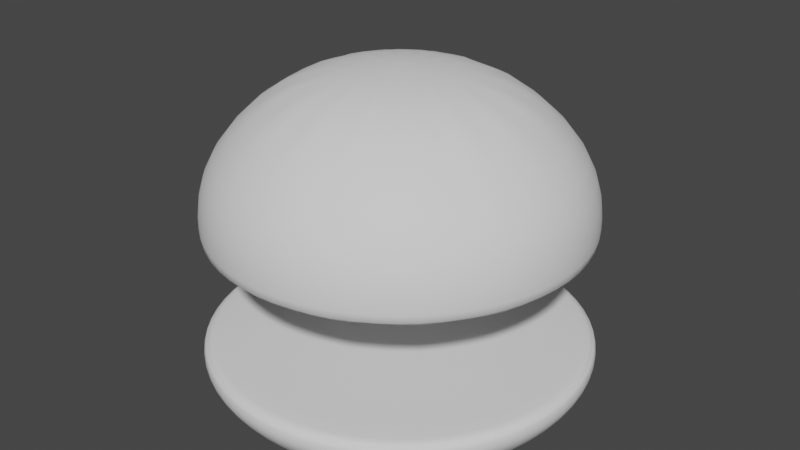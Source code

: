 # Source: burber.blend  (saved by Blender 2.93.21; exported with 4.5.12 LTS)
import bpy
from mathutils import Matrix  # noqa: F401  (used for matrix-valued properties, if any)

bpy.ops.wm.read_factory_settings(use_empty=True)
scene = bpy.context.scene
scene.name = 'Scene'

# ---- collections
col_collection = bpy.data.collections.new('Collection'); scene.collection.children.link(col_collection)

# ---- world
world_world = bpy.data.worlds.new('World'); scene.world = world_world
world_world.use_nodes = True; world_world.node_tree.nodes.clear()
_N = world_world.node_tree.nodes; _L = world_world.node_tree.links
n0 = _N.new('ShaderNodeOutputWorld'); n0.name = 'World Output'; n0.location = (300, 300)
n1 = _N.new('ShaderNodeBackground'); n1.name = 'Background'; n1.location = (10, 300)
n1.inputs[0].default_value = (0.05088, 0.05088, 0.05088, 1.0)
_L.new(n1.outputs[0], n0.inputs[0])
n0.is_active_output = True
world_world.color = (0.05088, 0.05088, 0.05088)
world_world.use_sun_shadow = False
world_world.sun_shadow_jitter_overblur = 0.0

# ---- meshes
me_circle = bpy.data.meshes.new('Circle')
me_circle.from_pydata([(2.235e-08, 0.8371, 0.0), (0.0, 1.0, 0.1598), (6.034e-09, 0.9072, 0.0468), (-0.3827, 0.9239, 0.1598), (-0.3203, 0.7734, 0.0), (-0.3472, 0.8381, 0.0468), (-0.7071, 0.7071, 0.1598), (-0.5919, 0.5919, 0.0), (-0.6415, 0.6415, 0.0468), (-0.9239, 0.3827, 0.1598), (-0.7734, 0.3203, 0.0), (-0.8381, 0.3472, 0.0468), (-1.0, -4.371e-08, 0.1598), (-0.8371, -5.588e-08, 0.0), (-0.9072, -4.56e-08, 0.0468), (-0.9239, -0.3827, 0.1598), (-0.7734, -0.3203, 0.0), (-0.8381, -0.3472, 0.0468), (-0.7071, -0.7071, 0.1598), (-0.5919, -0.5919, 0.0), (-0.6415, -0.6415, 0.0468), (-0.3827, -0.9239, 0.1598), (-0.3203, -0.7734, 0.0), (-0.3472, -0.8381, 0.0468), (8.742e-08, -1.0, 0.1598), (6.706e-08, -0.8371, 0.0), (7.746e-08, -0.9072, 0.0468), (0.3827, -0.9239, 0.1598), (0.3203, -0.7734, 0.0), (0.3472, -0.8381, 0.0468), (0.7071, -0.7071, 0.1598), (0.5919, -0.5919, 0.0), (0.6415, -0.6415, 0.0468), (0.9239, -0.3827, 0.1598), (0.7734, -0.3203, 0.0), (0.8381, -0.3472, 0.0468), (1.0, 1.192e-08, 0.1598), (0.8371, -1.304e-08, 0.0), (0.9072, 4.305e-09, 0.0468), (0.9239, 0.3827, 0.1598), (0.7734, 0.3203, 0.0), (0.8381, 0.3472, 0.0468), (0.7071, 0.7071, 0.1598), (0.5919, 0.5919, 0.0), (0.6415, 0.6415, 0.0468), (0.3827, 0.9239, 0.1598), (0.3203, 0.7734, 0.0), (0.3472, 0.8381, 0.0468), (0.0, 1.0, 0.224), (1.863e-09, 0.971, 0.2524), (5.821e-10, 0.9915, 0.2441), (-0.3716, 0.8971, 0.2524), (-0.3827, 0.9239, 0.224), (-0.3794, 0.916, 0.2441), (-0.6866, 0.6866, 0.2524), (-0.7071, 0.7071, 0.224), (-0.7011, 0.7011, 0.2441), (-0.8971, 0.3716, 0.2524), (-0.9239, 0.3827, 0.224), (-0.916, 0.3794, 0.2441), (-0.971, -4.657e-08, 0.2524), (-1.0, -4.371e-08, 0.224), (-0.9915, -4.453e-08, 0.2441), (-0.8971, -0.3716, 0.2524), (-0.9239, -0.3827, 0.224), (-0.916, -0.3794, 0.2441), (-0.6866, -0.6866, 0.2524), (-0.7071, -0.7071, 0.224), (-0.7011, -0.7011, 0.2441), (-0.3716, -0.8971, 0.2524), (-0.3827, -0.9239, 0.224), (-0.3794, -0.916, 0.2441), (8.382e-08, -0.971, 0.2524), (8.742e-08, -1.0, 0.224), (8.638e-08, -0.9915, 0.2441), (0.3716, -0.8971, 0.2524), (0.3827, -0.9239, 0.224), (0.3794, -0.916, 0.2441), (0.6866, -0.6866, 0.2524), (0.7071, -0.7071, 0.224), (0.7011, -0.7011, 0.2441), (0.8971, -0.3716, 0.2524), (0.9239, -0.3827, 0.224), (0.916, -0.3794, 0.2441), (0.971, 8.382e-09, 0.2524), (1.0, 1.192e-08, 0.224), (0.9915, 1.083e-08, 0.2441), (0.8971, 0.3716, 0.2524), (0.9239, 0.3827, 0.224), (0.916, 0.3794, 0.2441), (0.6866, 0.6866, 0.2524), (0.7071, 0.7071, 0.224), (0.7011, 0.7011, 0.2441), (0.3716, 0.8971, 0.2524), (0.3827, 0.9239, 0.224), (0.3794, 0.916, 0.2441), (1.917e-09, 0.971, 0.2736), (-0.3716, 0.8971, 0.2736), (-0.6866, 0.6866, 0.2736), (-0.8971, 0.3716, 0.2736), (-0.971, -4.657e-08, 0.2736), (-0.8971, -0.3716, 0.2736), (-0.6866, -0.6866, 0.2736), (-0.3716, -0.8971, 0.2736), (8.387e-08, -0.971, 0.2736), (0.3716, -0.8971, 0.2736), (0.6866, -0.6866, 0.2736), (0.8971, -0.3716, 0.2736), (0.971, 8.382e-09, 0.2736), (0.8971, 0.3716, 0.2736), (0.6866, 0.6866, 0.2736), (0.3716, 0.8971, 0.2736)], [], [(30, 27, 76, 79), (9, 6, 55, 58), (6, 3, 52, 55), (33, 30, 79, 82), (12, 9, 58, 61), (36, 33, 82, 85), (15, 12, 61, 64), (39, 36, 85, 88), (18, 15, 64, 67), (42, 39, 88, 91), (21, 18, 67, 70), (45, 42, 91, 94), (24, 21, 70, 73), (27, 24, 73, 76), (3, 1, 48, 52), (4, 0, 2, 5), (5, 2, 1, 3), (7, 4, 5, 8), (8, 5, 3, 6), (10, 7, 8, 11), (11, 8, 6, 9), (13, 10, 11, 14), (14, 11, 9, 12), (16, 13, 14, 17), (17, 14, 12, 15), (19, 16, 17, 20), (20, 17, 15, 18), (22, 19, 20, 23), (23, 20, 18, 21), (25, 22, 23, 26), (26, 23, 21, 24), (28, 25, 26, 29), (29, 26, 24, 27), (31, 28, 29, 32), (32, 29, 27, 30), (34, 31, 32, 35), (35, 32, 30, 33), (37, 34, 35, 38), (38, 35, 33, 36), (40, 37, 38, 41), (41, 38, 36, 39), (43, 40, 41, 44), (44, 41, 39, 42), (46, 43, 44, 47), (47, 44, 42, 45), (0, 46, 47, 2), (2, 47, 45, 1), (4, 7, 10, 13, 16, 19, 22, 25, 28, 31, 34, 37, 40, 43, 46, 0), (1, 45, 94, 48), (52, 48, 50, 53), (53, 50, 49, 51), (55, 52, 53, 56), (56, 53, 51, 54), (58, 55, 56, 59), (59, 56, 54, 57), (61, 58, 59, 62), (62, 59, 57, 60), (64, 61, 62, 65), (65, 62, 60, 63), (67, 64, 65, 68), (68, 65, 63, 66), (70, 67, 68, 71), (71, 68, 66, 69), (73, 70, 71, 74), (74, 71, 69, 72), (76, 73, 74, 77), (77, 74, 72, 75), (79, 76, 77, 80), (80, 77, 75, 78), (82, 79, 80, 83), (83, 80, 78, 81), (85, 82, 83, 86), (86, 83, 81, 84), (88, 85, 86, 89), (89, 86, 84, 87), (91, 88, 89, 92), (92, 89, 87, 90), (94, 91, 92, 95), (95, 92, 90, 93), (48, 94, 95, 50), (50, 95, 93, 49), (54, 51, 97, 98), (97, 96, 111, 110, 109, 108, 107, 106, 105, 104, 103, 102, 101, 100, 99, 98), (63, 60, 100, 101), (72, 69, 103, 104), (81, 78, 106, 107), (90, 87, 109, 110), (49, 93, 111, 96), (51, 49, 96, 97), (60, 57, 99, 100), (69, 66, 102, 103), (78, 75, 105, 106), (87, 84, 108, 109), (57, 54, 98, 99), (66, 63, 101, 102), (75, 72, 104, 105), (84, 81, 107, 108), (93, 90, 110, 111)])
me_circle.polygons.foreach_set('use_smooth', [True] * 98)
_uv = me_circle.uv_layers.new(name='UVMap')
_uv.uv.foreach_set('vector', [0.0, 0.0, 0.0, 0.0, 0.0, 0.0, 0.0, 0.0, 0.0, 0.0, 0.0, 0.0, 0.0, 0.0, 0.0, 0.0, 0.0, 0.0, 0.0, 0.0, 0.0, 0.0, 0.0, 0.0, 0.0, 0.0, 0.0, 0.0, 0.0, 0.0, 0.0, 0.0, 0.0, 0.0, 0.0, 0.0, 0.0, 0.0, 0.0, 0.0, 0.0, 0.0, 0.0, 0.0, 0.0, 0.0, 0.0, 0.0, 0.0, 0.0, 0.0, 0.0, 0.0, 0.0, 0.0, 0.0, 0.0, 0.0, 0.0, 0.0, 0.0, 0.0, 0.0, 0.0, 0.0, 0.0, 0.0, 0.0, 0.0, 0.0, 0.0, 0.0, 0.0, 0.0, 0.0, 0.0, 0.0, 0.0, 0.0, 0.0, 0.0, 0.0, 0.0, 0.0, 0.0, 0.0, 0.0, 0.0, 0.0, 0.0, 0.0, 0.0, 0.0, 0.0, 0.0, 0.0, 0.0, 0.0, 0.0, 0.0, 0.0, 0.0, 0.0, 0.0, 0.0, 0.0, 0.0, 0.0, 0.0, 0.0, 0.0, 0.0, 0.0, 0.0, 0.0, 0.0, 0.0, 0.0, 0.0, 0.0, 0.0, 0.0, 0.0, 0.0, 0.0, 0.0, 0.0, 0.0, 0.0, 0.0, 0.0, 0.0, 0.0, 0.0, 0.0, 0.0, 0.0, 0.0, 0.0, 0.0, 0.0, 0.0, 0.0, 0.0, 0.0, 0.0, 0.0, 0.0, 0.0, 0.0, 0.0, 0.0, 0.0, 0.0, 0.0, 0.0, 0.0, 0.0, 0.0, 0.0, 0.0, 0.0, 0.0, 0.0, 0.0, 0.0, 0.0, 0.0, 0.0, 0.0, 0.0, 0.0, 0.0, 0.0, 0.0, 0.0, 0.0, 0.0, 0.0, 0.0, 0.0, 0.0, 0.0, 0.0, 0.0, 0.0, 0.0, 0.0, 0.0, 0.0, 0.0, 0.0, 0.0, 0.0, 0.0, 0.0, 0.0, 0.0, 0.0, 0.0, 0.0, 0.0, 0.0, 0.0, 0.0, 0.0, 0.0, 0.0, 0.0, 0.0, 0.0, 0.0, 0.0, 0.0, 0.0, 0.0, 0.0, 0.0, 0.0, 0.0, 0.0, 0.0, 0.0, 0.0, 0.0, 0.0, 0.0, 0.0, 0.0, 0.0, 0.0, 0.0, 0.0, 0.0, 0.0, 0.0, 0.0, 0.0, 0.0, 0.0, 0.0, 0.0, 0.0, 0.0, 0.0, 0.0, 0.0, 0.0, 0.0, 0.0, 0.0, 0.0, 0.0, 0.0, 0.0, 0.0, 0.0, 0.0, 0.0, 0.0, 0.0, 0.0, 0.0, 0.0, 0.0, 0.0, 0.0, 0.0, 0.0, 0.0, 0.0, 0.0, 0.0, 0.0, 0.0, 0.0, 0.0, 0.0, 0.0, 0.0, 0.0, 0.0, 0.0, 0.0, 0.0, 0.0, 0.0, 0.0, 0.0, 0.0, 0.0, 0.0, 0.0, 0.0, 0.0, 0.0, 0.0, 0.0, 0.0, 0.0, 0.0, 0.0, 0.0, 0.0, 0.0, 0.0, 0.0, 0.0, 0.0, 0.0, 0.0, 0.0, 0.0, 0.0, 0.0, 0.0, 0.0, 0.0, 0.0, 0.0, 0.0, 0.0, 0.0, 0.0, 0.0, 0.0, 0.0, 0.0, 0.0, 0.0, 0.0, 0.0, 0.0, 0.0, 0.0, 0.0, 0.0, 0.0, 0.0, 0.0, 0.0, 0.0, 0.0, 0.0, 0.0, 0.0, 0.0, 0.0, 0.0, 0.0, 0.0, 0.0, 0.0, 0.0, 0.0, 0.0, 0.0, 0.0, 0.0, 0.0, 0.0, 0.0, 0.0, 0.0, 0.0, 0.0, 0.0, 0.0, 0.0, 0.0, 0.0, 0.0, 0.0, 0.0, 0.0, 0.0, 0.0, 0.0, 0.0, 0.0, 0.0, 0.0, 0.0, 0.0, 0.0, 0.0, 0.0, 0.0, 0.0, 0.0, 0.0, 0.0, 0.0, 0.0, 0.0, 0.0, 0.0, 0.0, 0.0, 0.0, 0.0, 0.0, 0.0, 0.0, 0.0, 0.0, 0.0, 0.0, 0.0, 0.0, 0.0, 0.0, 0.0, 0.0, 0.0, 0.0, 0.0, 0.0, 0.0, 0.0, 0.0, 0.0, 0.0, 0.0, 0.0, 0.0, 0.0, 0.0, 0.0, 0.0, 0.0, 0.0, 0.0, 0.0, 0.0, 0.0, 0.0, 0.0, 0.0, 0.0, 0.0, 0.0, 0.0, 0.0, 0.0, 0.0, 0.0, 0.0, 0.0, 0.0, 0.0, 0.0, 0.0, 0.0, 0.0, 0.0, 0.0, 0.0, 0.0, 0.0, 0.0, 0.0, 0.0, 0.0, 0.0, 0.0, 0.0, 0.0, 0.0, 0.0, 0.0, 0.0, 0.0, 0.0, 0.0, 0.0, 0.0, 0.0, 0.0, 0.0, 0.0, 0.0, 0.0, 0.0, 0.0, 0.0, 0.0, 0.0, 0.0, 0.0, 0.0, 0.0, 0.0, 0.0, 0.0, 0.0, 0.0, 0.0, 0.0, 0.0, 0.0, 0.0, 0.0, 0.0, 0.0, 0.0, 0.0, 0.0, 0.0, 0.0, 0.0, 0.0, 0.0, 0.0, 0.0, 0.0, 0.0, 0.0, 0.0, 0.0, 0.0, 0.0, 0.0, 0.0, 0.0, 0.0, 0.0, 0.0, 0.0, 0.0, 0.0, 0.0, 0.0, 0.0, 0.0, 0.0, 0.0, 0.0, 0.0, 0.0, 0.0, 0.0, 0.0, 0.0, 0.0, 0.0, 0.0, 0.0, 0.0, 0.0, 0.0, 0.0, 0.0, 0.0, 0.0, 0.0, 0.0, 0.0, 0.0, 0.0, 0.0, 0.0, 0.0, 0.0, 0.0, 0.0, 0.0, 0.0, 0.0, 0.0, 0.0, 0.0, 0.0, 0.0, 0.0, 0.0, 0.0, 0.0, 0.0, 0.0, 0.0, 0.0, 0.0, 0.0, 0.0, 0.0, 0.0, 0.0, 0.0, 0.0, 0.0, 0.0, 0.0, 0.0, 0.0, 0.0, 0.0, 0.0, 0.0, 0.0, 0.0, 0.0, 0.0, 0.0, 0.0, 0.0, 0.0, 0.0, 0.0, 0.0, 0.0, 0.0, 0.0, 0.0, 0.0, 0.0, 0.0, 0.0, 0.0, 0.0, 0.0, 0.0, 0.0, 0.0, 0.0, 0.0, 0.0, 0.0, 0.0, 0.0, 0.0, 0.0, 0.0, 0.0, 0.0, 0.0, 0.0, 0.0, 0.0, 0.0, 0.0, 0.0, 0.0, 0.0, 0.0, 0.0, 0.0, 0.0, 0.0, 0.0, 0.0, 0.0, 0.0, 0.0, 0.0, 0.0, 0.0, 0.0, 0.0, 0.0, 0.0, 0.0, 0.0, 0.0, 0.0, 0.0, 0.0, 0.0, 0.0, 0.0, 0.0, 0.0, 0.0, 0.0, 0.0, 0.0, 0.0, 0.0, 0.0, 0.0, 0.0, 0.0, 0.0, 0.0, 0.0, 0.0, 0.0, 0.0, 0.0, 0.0, 0.0, 0.0, 0.0, 0.0, 0.0, 0.0, 0.0, 0.0, 0.0, 0.0, 0.0, 0.0, 0.0, 0.0, 0.0, 0.0, 0.0, 0.0, 0.0, 0.0, 0.0, 0.0, 0.0, 0.0, 0.0, 0.0, 0.0, 0.0, 0.0, 0.0, 0.0, 0.0, 0.0, 0.0, 0.0, 0.0, 0.0, 0.0, 0.0, 0.0, 0.0, 0.0, 0.0, 0.0, 0.0, 0.0, 0.0, 0.0, 0.0, 0.0, 0.0, 0.0, 0.0, 0.0, 0.0, 0.0, 0.0, 0.0, 0.0, 0.0, 0.0, 0.0, 0.0, 0.0, 0.0, 0.0, 0.0, 0.0, 0.0, 0.0, 0.0, 0.0, 0.0, 0.0, 0.0, 0.0, 0.0, 0.0, 0.0, 0.0, 0.0, 0.0, 0.0, 0.0, 0.0, 0.0, 0.0, 0.0, 0.0, 0.0, 0.0, 0.0, 0.0, 0.0, 0.0, 0.0, 0.0, 0.0, 0.0, 0.0, 0.0, 0.0, 0.0, 0.0, 0.0, 0.0, 0.0, 0.0, 0.0, 0.0, 0.0, 0.0, 0.0, 0.0, 0.0, 0.0, 0.0, 0.0, 0.0, 0.0, 0.0, 0.0, 0.0, 0.0, 0.0, 0.0, 0.0, 0.0, 0.0, 0.0, 0.0, 0.0, 0.0, 0.0, 0.0, 0.0, 0.0, 0.0, 0.0, 0.0, 0.0, 0.0])
me_circle.use_remesh_fix_poles = True
me_circle.use_remesh_preserve_attributes = False
me_circle.update()
me_circle_001 = bpy.data.meshes.new('Circle.001')
me_circle_001.from_pydata([(1.917e-09, 0.971, 0.399), (-0.3716, 0.8971, 0.399), (-0.6866, 0.6866, 0.399), (-0.8971, 0.3716, 0.399), (-0.971, -4.657e-08, 0.399), (-0.8971, -0.3716, 0.399), (-0.6866, -0.6866, 0.399), (-0.3716, -0.8971, 0.399), (8.387e-08, -0.971, 0.399), (0.3716, -0.8971, 0.399), (0.6866, -0.6866, 0.399), (0.8971, -0.3716, 0.399), (0.971, 8.382e-09, 0.399), (0.8971, 0.3716, 0.399), (0.6866, 0.6866, 0.399), (0.3716, 0.8971, 0.399), (1.917e-09, 0.971, 0.4192), (-0.3716, 0.8971, 0.4192), (-0.6866, 0.6866, 0.4192), (-0.8971, 0.3716, 0.4192), (-0.971, -4.657e-08, 0.4192), (-0.8971, -0.3716, 0.4192), (-0.6866, -0.6866, 0.4192), (-0.3716, -0.8971, 0.4192), (8.387e-08, -0.971, 0.4192), (0.3716, -0.8971, 0.4192), (0.6866, -0.6866, 0.4192), (0.8971, -0.3716, 0.4192), (0.971, 8.382e-09, 0.4192), (0.8971, 0.3716, 0.4192), (0.6866, 0.6866, 0.4192), (0.3716, 0.8971, 0.4192), (2.829e-09, 0.971, 0.7812), (-0.3716, 0.8971, 0.7812), (-0.6866, 0.6866, 0.7812), (-0.8971, 0.3716, 0.7812), (-0.971, -4.657e-08, 0.7812), (-0.8971, -0.3716, 0.7812), (-0.6866, -0.6866, 0.7812), (-0.3716, -0.8971, 0.7812), (8.479e-08, -0.971, 0.7812), (0.3716, -0.8971, 0.7812), (0.6866, -0.6866, 0.7812), (0.8971, -0.3716, 0.7812), (0.971, 8.382e-09, 0.7812), (0.8971, 0.3716, 0.7812), (0.6866, 0.6866, 0.7812), (0.3716, 0.8971, 0.7812), (4.397e-09, 0.4455, 1.226), (-0.1705, 0.4116, 1.226), (-0.315, 0.315, 1.226), (-0.4116, 0.1705, 1.226), (-0.4455, -2.136e-08, 1.226), (-0.4116, -0.1705, 1.226), (-0.315, -0.315, 1.226), (-0.1705, -0.4116, 1.226), (4.2e-08, -0.4455, 1.226), (0.1705, -0.4116, 1.226), (0.315, -0.315, 1.226), (0.4116, -0.1705, 1.226), (0.4455, 3.845e-09, 1.226), (0.4116, 0.1705, 1.226), (0.315, 0.315, 1.226), (0.1705, 0.4116, 1.226)], [], [(1, 2, 3, 4, 5, 6, 7, 8, 9, 10, 11, 12, 13, 14, 15, 0), (31, 30, 46, 47), (1, 0, 16, 17), (0, 15, 31, 16), (9, 8, 24, 25), (2, 1, 17, 18), (10, 9, 25, 26), (3, 2, 18, 19), (11, 10, 26, 27), (4, 3, 19, 20), (12, 11, 27, 28), (5, 4, 20, 21), (13, 12, 28, 29), (6, 5, 21, 22), (14, 13, 29, 30), (7, 6, 22, 23), (15, 14, 30, 31), (8, 7, 23, 24), (37, 36, 52, 53), (24, 23, 39, 40), (17, 16, 32, 33), (16, 31, 47, 32), (25, 24, 40, 41), (18, 17, 33, 34), (26, 25, 41, 42), (19, 18, 34, 35), (27, 26, 42, 43), (20, 19, 35, 36), (28, 27, 43, 44), (21, 20, 36, 37), (29, 28, 44, 45), (22, 21, 37, 38), (30, 29, 45, 46), (23, 22, 38, 39), (49, 48, 63, 62, 61, 60, 59, 58, 57, 56, 55, 54, 53, 52, 51, 50), (45, 44, 60, 61), (38, 37, 53, 54), (46, 45, 61, 62), (39, 38, 54, 55), (47, 46, 62, 63), (40, 39, 55, 56), (33, 32, 48, 49), (32, 47, 63, 48), (41, 40, 56, 57), (34, 33, 49, 50), (42, 41, 57, 58), (35, 34, 50, 51), (43, 42, 58, 59), (36, 35, 51, 52), (44, 43, 59, 60)])
me_circle_001.polygons.foreach_set('use_smooth', [True] * 50)
_uv = me_circle_001.uv_layers.new(name='UVMap')
_uv.uv.foreach_set('vector', [0.0, 0.0, 0.0, 0.0, 0.0, 0.0, 0.0, 0.0, 0.0, 0.0, 0.0, 0.0, 0.0, 0.0, 0.0, 0.0, 0.0, 0.0, 0.0, 0.0, 0.0, 0.0, 0.0, 0.0, 0.0, 0.0, 0.0, 0.0, 0.0, 0.0, 0.0, 0.0, 0.0, 0.0, 0.0, 0.0, 0.0, 0.0, 0.0, 0.0, 0.0, 0.0, 0.0, 0.0, 0.0, 0.0, 0.0, 0.0, 0.0, 0.0, 0.0, 0.0, 0.0, 0.0, 0.0, 0.0, 0.0, 0.0, 0.0, 0.0, 0.0, 0.0, 0.0, 0.0, 0.0, 0.0, 0.0, 0.0, 0.0, 0.0, 0.0, 0.0, 0.0, 0.0, 0.0, 0.0, 0.0, 0.0, 0.0, 0.0, 0.0, 0.0, 0.0, 0.0, 0.0, 0.0, 0.0, 0.0, 0.0, 0.0, 0.0, 0.0, 0.0, 0.0, 0.0, 0.0, 0.0, 0.0, 0.0, 0.0, 0.0, 0.0, 0.0, 0.0, 0.0, 0.0, 0.0, 0.0, 0.0, 0.0, 0.0, 0.0, 0.0, 0.0, 0.0, 0.0, 0.0, 0.0, 0.0, 0.0, 0.0, 0.0, 0.0, 0.0, 0.0, 0.0, 0.0, 0.0, 0.0, 0.0, 0.0, 0.0, 0.0, 0.0, 0.0, 0.0, 0.0, 0.0, 0.0, 0.0, 0.0, 0.0, 0.0, 0.0, 0.0, 0.0, 0.0, 0.0, 0.0, 0.0, 0.0, 0.0, 0.0, 0.0, 0.0, 0.0, 0.0, 0.0, 0.0, 0.0, 0.0, 0.0, 0.0, 0.0, 0.0, 0.0, 0.0, 0.0, 0.0, 0.0, 0.0, 0.0, 0.0, 0.0, 0.0, 0.0, 0.0, 0.0, 0.0, 0.0, 0.0, 0.0, 0.0, 0.0, 0.0, 0.0, 0.0, 0.0, 0.0, 0.0, 0.0, 0.0, 0.0, 0.0, 0.0, 0.0, 0.0, 0.0, 0.0, 0.0, 0.0, 0.0, 0.0, 0.0, 0.0, 0.0, 0.0, 0.0, 0.0, 0.0, 0.0, 0.0, 0.0, 0.0, 0.0, 0.0, 0.0, 0.0, 0.0, 0.0, 0.0, 0.0, 0.0, 0.0, 0.0, 0.0, 0.0, 0.0, 0.0, 0.0, 0.0, 0.0, 0.0, 0.0, 0.0, 0.0, 0.0, 0.0, 0.0, 0.0, 0.0, 0.0, 0.0, 0.0, 0.0, 0.0, 0.0, 0.0, 0.0, 0.0, 0.0, 0.0, 0.0, 0.0, 0.0, 0.0, 0.0, 0.0, 0.0, 0.0, 0.0, 0.0, 0.0, 0.0, 0.0, 0.0, 0.0, 0.0, 0.0, 0.0, 0.0, 0.0, 0.0, 0.0, 0.0, 0.0, 0.0, 0.0, 0.0, 0.0, 0.0, 0.0, 0.0, 0.0, 0.0, 0.0, 0.0, 0.0, 0.0, 0.0, 0.0, 0.0, 0.0, 0.0, 0.0, 0.0, 0.0, 0.0, 0.0, 0.0, 0.0, 0.0, 0.0, 0.0, 0.0, 0.0, 0.0, 0.0, 0.0, 0.0, 0.0, 0.0, 0.0, 0.0, 0.0, 0.0, 0.0, 0.0, 0.0, 0.0, 0.0, 0.0, 0.0, 0.0, 0.0, 0.0, 0.0, 0.0, 0.0, 0.0, 0.0, 0.0, 0.0, 0.0, 0.0, 0.0, 0.0, 0.0, 0.0, 0.0, 0.0, 0.0, 0.0, 0.0, 0.0, 0.0, 0.0, 0.0, 0.0, 0.0, 0.0, 0.0, 0.0, 0.0, 0.0, 0.0, 0.0, 0.0, 0.0, 0.0, 0.0, 0.0, 0.0, 0.0, 0.0, 0.0, 0.0, 0.0, 0.0, 0.0, 0.0, 0.0, 0.0, 0.0, 0.0, 0.0, 0.0, 0.0, 0.0, 0.0, 0.0, 0.0, 0.0, 0.0, 0.0, 0.0, 0.0, 0.0, 0.0, 0.0, 0.0, 0.0, 0.0, 0.0, 0.0, 0.0, 0.0, 0.0, 0.0, 0.0, 0.0, 0.0, 0.0, 0.0, 0.0, 0.0, 0.0, 0.0, 0.0, 0.0, 0.0, 0.0, 0.0, 0.0, 0.0, 0.0, 0.0, 0.0, 0.0, 0.0, 0.0, 0.0, 0.0, 0.0, 0.0, 0.0, 0.0, 0.0, 0.0, 0.0, 0.0, 0.0, 0.0, 0.0, 0.0, 0.0, 0.0, 0.0, 0.0, 0.0, 0.0, 0.0, 0.0, 0.0, 0.0, 0.0, 0.0, 0.0])
me_circle_001.use_remesh_fix_poles = True
me_circle_001.use_remesh_preserve_attributes = False
me_circle_001.update()

# ---- objects
ob_bottom__bun = bpy.data.objects.new('Bottom__Bun', me_circle)
ob_bottom__bun_001 = bpy.data.objects.new('Bottom__Bun.001', me_circle_001)

# ---- transforms, parenting, visibility, modifiers, constraints
ob_bottom__bun.location = (0.0, 0.0, 0.0)
_m = ob_bottom__bun.modifiers.new('Subdivision', 'SUBSURF')
_m.levels = 2
ob_bottom__bun_001.location = (0.0, 0.0, 0.4221)
_m = ob_bottom__bun_001.modifiers.new('Subdivision', 'SUBSURF')
_m.levels = 2

# ---- collection membership
col_collection.objects.link(ob_bottom__bun)
col_collection.objects.link(ob_bottom__bun_001)

# ---- scene / render settings (as saved in the file)
scene.frame_start = 1; scene.frame_end = 250; scene.frame_set(0)
scene.render.engine = 'BLENDER_EEVEE_NEXT'
scene.cycles.use_denoising = False
scene.cycles.samples = 128
scene.cycles.sampling_pattern = 'TABULATED_SOBOL'
scene.cycles.use_adaptive_sampling = False
scene.cycles.use_light_tree = False
scene.view_settings.view_transform = 'Filmic'
bpy.context.view_layer.update()

# ---- added for rendering (the .blend has no active camera and no usable light): camera, sun
cam_auto = bpy.data.cameras.new('AutoCamera')
cam_auto.lens = 50.0
cam_auto.sensor_width = 36.0
cam_auto.clip_end = 1000.0
ob_auto_camera = bpy.data.objects.new('AutoCamera', cam_auto)
scene.collection.objects.link(ob_auto_camera)
ob_auto_camera.location = (3.0288, -3.63456, 3.2471)
ob_auto_camera.rotation_euler = (1.09748, -7.21219e-08, 0.694738)
scene.camera = ob_auto_camera
light_auto_sun = bpy.data.lights.new('AutoSun', 'SUN')
light_auto_sun.energy = 3.0
light_auto_sun.angle = 0.0523599
ob_auto_sun = bpy.data.objects.new('AutoSun', light_auto_sun)
scene.collection.objects.link(ob_auto_sun)
ob_auto_sun.rotation_euler = (0.872665, 0.174533, 0.523599)
bpy.context.view_layer.update()
